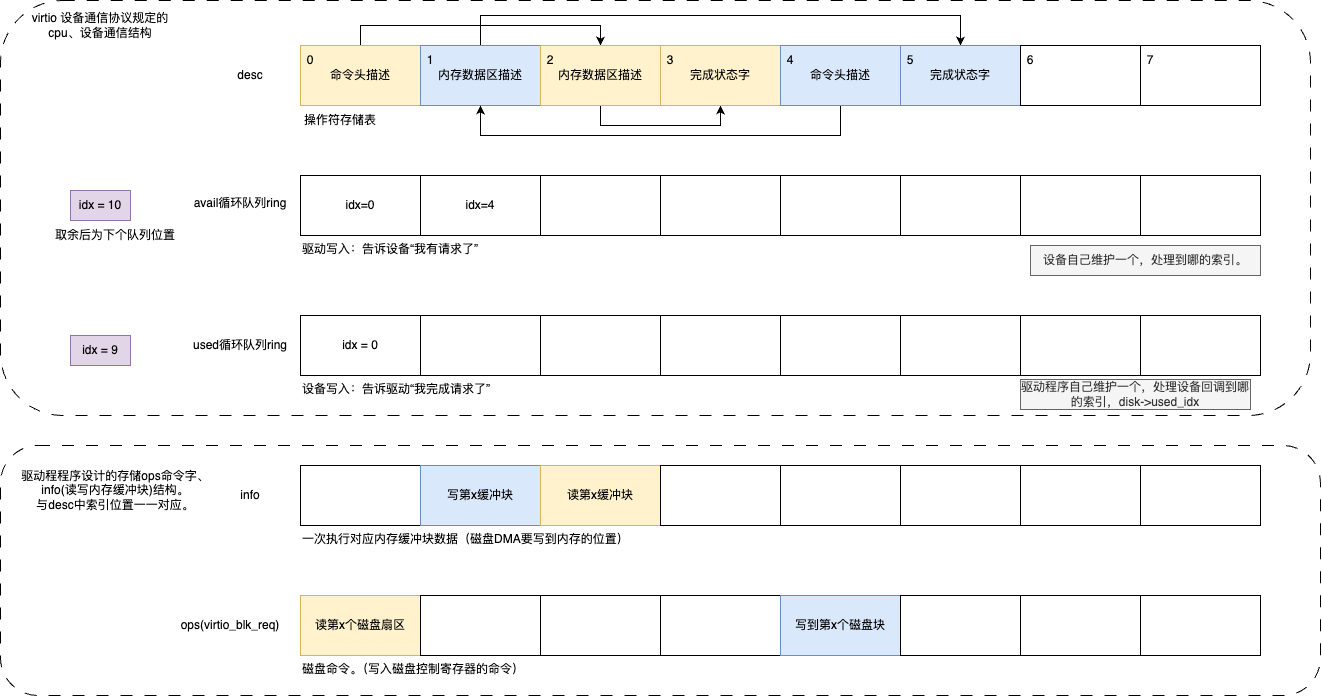

The diagram above was exported from draw.io. Its source (the exported page's mxGraphModel, read from the mxfile embedded in the PNG):
<mxGraphModel dx="2583" dy="1516" grid="1" gridSize="10" guides="1" tooltips="1" connect="1" arrows="1" fold="1" page="0" pageScale="1" pageWidth="1169" pageHeight="827" math="0" shadow="0">
  <root>
    <mxCell id="0" />
    <mxCell id="1" parent="0" />
    <mxCell id="xBDqDA4n8muaTNEqgUc3-226" value="" style="rounded=1;whiteSpace=wrap;html=1;dashed=1;dashPattern=12 12;" vertex="1" parent="1">
      <mxGeometry x="-570" y="70" width="1320" height="250" as="geometry" />
    </mxCell>
    <mxCell id="xBDqDA4n8muaTNEqgUc3-222" value="" style="rounded=1;whiteSpace=wrap;html=1;dashed=1;dashPattern=12 12;" vertex="1" parent="1">
      <mxGeometry x="-570" y="-375" width="1310" height="415" as="geometry" />
    </mxCell>
    <mxCell id="xBDqDA4n8muaTNEqgUc3-179" style="edgeStyle=orthogonalEdgeStyle;rounded=0;orthogonalLoop=1;jettySize=auto;html=1;exitX=0.5;exitY=0;exitDx=0;exitDy=0;entryX=0.5;entryY=0;entryDx=0;entryDy=0;" edge="1" parent="1" source="xBDqDA4n8muaTNEqgUc3-145" target="xBDqDA4n8muaTNEqgUc3-147">
      <mxGeometry relative="1" as="geometry" />
    </mxCell>
    <mxCell id="xBDqDA4n8muaTNEqgUc3-145" value="命令头描述" style="rounded=0;whiteSpace=wrap;html=1;fillColor=#fff2cc;strokeColor=#d6b656;" vertex="1" parent="1">
      <mxGeometry x="-270" y="-330" width="120" height="60" as="geometry" />
    </mxCell>
    <mxCell id="xBDqDA4n8muaTNEqgUc3-220" style="edgeStyle=orthogonalEdgeStyle;rounded=0;orthogonalLoop=1;jettySize=auto;html=1;entryX=0.5;entryY=0;entryDx=0;entryDy=0;" edge="1" parent="1" source="xBDqDA4n8muaTNEqgUc3-146" target="xBDqDA4n8muaTNEqgUc3-150">
      <mxGeometry relative="1" as="geometry">
        <Array as="points">
          <mxPoint x="-90" y="-360" />
          <mxPoint x="390" y="-360" />
        </Array>
      </mxGeometry>
    </mxCell>
    <mxCell id="xBDqDA4n8muaTNEqgUc3-146" value="内存数据区描述" style="rounded=0;whiteSpace=wrap;html=1;fillColor=#dae8fc;strokeColor=#6c8ebf;" vertex="1" parent="1">
      <mxGeometry x="-150" y="-330" width="120" height="60" as="geometry" />
    </mxCell>
    <mxCell id="xBDqDA4n8muaTNEqgUc3-180" style="edgeStyle=orthogonalEdgeStyle;rounded=0;orthogonalLoop=1;jettySize=auto;html=1;entryX=0.5;entryY=1;entryDx=0;entryDy=0;" edge="1" parent="1" source="xBDqDA4n8muaTNEqgUc3-147" target="xBDqDA4n8muaTNEqgUc3-148">
      <mxGeometry relative="1" as="geometry">
        <Array as="points">
          <mxPoint x="30" y="-250" />
          <mxPoint x="150" y="-250" />
        </Array>
      </mxGeometry>
    </mxCell>
    <mxCell id="xBDqDA4n8muaTNEqgUc3-147" value="内存数据区描述" style="rounded=0;whiteSpace=wrap;html=1;fillColor=#fff2cc;strokeColor=#d6b656;" vertex="1" parent="1">
      <mxGeometry x="-30" y="-330" width="120" height="60" as="geometry" />
    </mxCell>
    <mxCell id="xBDqDA4n8muaTNEqgUc3-148" value="完成状态字" style="rounded=0;whiteSpace=wrap;html=1;fillColor=#fff2cc;strokeColor=#d6b656;" vertex="1" parent="1">
      <mxGeometry x="90" y="-330" width="120" height="60" as="geometry" />
    </mxCell>
    <mxCell id="xBDqDA4n8muaTNEqgUc3-219" style="edgeStyle=orthogonalEdgeStyle;rounded=0;orthogonalLoop=1;jettySize=auto;html=1;entryX=0.5;entryY=1;entryDx=0;entryDy=0;" edge="1" parent="1" source="xBDqDA4n8muaTNEqgUc3-149" target="xBDqDA4n8muaTNEqgUc3-146">
      <mxGeometry relative="1" as="geometry">
        <Array as="points">
          <mxPoint x="270" y="-240" />
          <mxPoint x="-90" y="-240" />
        </Array>
      </mxGeometry>
    </mxCell>
    <mxCell id="xBDqDA4n8muaTNEqgUc3-149" value="命令头描述" style="rounded=0;whiteSpace=wrap;html=1;fillColor=#dae8fc;strokeColor=#6c8ebf;" vertex="1" parent="1">
      <mxGeometry x="210" y="-330" width="120" height="60" as="geometry" />
    </mxCell>
    <mxCell id="xBDqDA4n8muaTNEqgUc3-150" value="完成状态字" style="rounded=0;whiteSpace=wrap;html=1;fillColor=#dae8fc;strokeColor=#6c8ebf;" vertex="1" parent="1">
      <mxGeometry x="330" y="-330" width="120" height="60" as="geometry" />
    </mxCell>
    <mxCell id="xBDqDA4n8muaTNEqgUc3-151" value="" style="rounded=0;whiteSpace=wrap;html=1;" vertex="1" parent="1">
      <mxGeometry x="450" y="-330" width="120" height="60" as="geometry" />
    </mxCell>
    <mxCell id="xBDqDA4n8muaTNEqgUc3-152" value="" style="rounded=0;whiteSpace=wrap;html=1;" vertex="1" parent="1">
      <mxGeometry x="570" y="-330" width="120" height="60" as="geometry" />
    </mxCell>
    <mxCell id="xBDqDA4n8muaTNEqgUc3-153" value="idx=0" style="rounded=0;whiteSpace=wrap;html=1;" vertex="1" parent="1">
      <mxGeometry x="-270" y="-200" width="120" height="60" as="geometry" />
    </mxCell>
    <mxCell id="xBDqDA4n8muaTNEqgUc3-154" value="idx=4" style="rounded=0;whiteSpace=wrap;html=1;" vertex="1" parent="1">
      <mxGeometry x="-150" y="-200" width="120" height="60" as="geometry" />
    </mxCell>
    <mxCell id="xBDqDA4n8muaTNEqgUc3-155" value="" style="rounded=0;whiteSpace=wrap;html=1;" vertex="1" parent="1">
      <mxGeometry x="-30" y="-200" width="120" height="60" as="geometry" />
    </mxCell>
    <mxCell id="xBDqDA4n8muaTNEqgUc3-156" value="" style="rounded=0;whiteSpace=wrap;html=1;" vertex="1" parent="1">
      <mxGeometry x="90" y="-200" width="120" height="60" as="geometry" />
    </mxCell>
    <mxCell id="xBDqDA4n8muaTNEqgUc3-157" value="" style="rounded=0;whiteSpace=wrap;html=1;" vertex="1" parent="1">
      <mxGeometry x="210" y="-200" width="120" height="60" as="geometry" />
    </mxCell>
    <mxCell id="xBDqDA4n8muaTNEqgUc3-158" value="" style="rounded=0;whiteSpace=wrap;html=1;" vertex="1" parent="1">
      <mxGeometry x="330" y="-200" width="120" height="60" as="geometry" />
    </mxCell>
    <mxCell id="xBDqDA4n8muaTNEqgUc3-159" value="" style="rounded=0;whiteSpace=wrap;html=1;" vertex="1" parent="1">
      <mxGeometry x="450" y="-200" width="120" height="60" as="geometry" />
    </mxCell>
    <mxCell id="xBDqDA4n8muaTNEqgUc3-160" value="" style="rounded=0;whiteSpace=wrap;html=1;" vertex="1" parent="1">
      <mxGeometry x="570" y="-200" width="120" height="60" as="geometry" />
    </mxCell>
    <mxCell id="xBDqDA4n8muaTNEqgUc3-161" value="idx = 0" style="rounded=0;whiteSpace=wrap;html=1;" vertex="1" parent="1">
      <mxGeometry x="-270" y="-60" width="120" height="60" as="geometry" />
    </mxCell>
    <mxCell id="xBDqDA4n8muaTNEqgUc3-162" value="" style="rounded=0;whiteSpace=wrap;html=1;" vertex="1" parent="1">
      <mxGeometry x="-150" y="-60" width="120" height="60" as="geometry" />
    </mxCell>
    <mxCell id="xBDqDA4n8muaTNEqgUc3-163" value="" style="rounded=0;whiteSpace=wrap;html=1;" vertex="1" parent="1">
      <mxGeometry x="-30" y="-60" width="120" height="60" as="geometry" />
    </mxCell>
    <mxCell id="xBDqDA4n8muaTNEqgUc3-164" value="" style="rounded=0;whiteSpace=wrap;html=1;" vertex="1" parent="1">
      <mxGeometry x="90" y="-60" width="120" height="60" as="geometry" />
    </mxCell>
    <mxCell id="xBDqDA4n8muaTNEqgUc3-165" value="" style="rounded=0;whiteSpace=wrap;html=1;" vertex="1" parent="1">
      <mxGeometry x="210" y="-60" width="120" height="60" as="geometry" />
    </mxCell>
    <mxCell id="xBDqDA4n8muaTNEqgUc3-166" value="" style="rounded=0;whiteSpace=wrap;html=1;" vertex="1" parent="1">
      <mxGeometry x="330" y="-60" width="120" height="60" as="geometry" />
    </mxCell>
    <mxCell id="xBDqDA4n8muaTNEqgUc3-167" value="" style="rounded=0;whiteSpace=wrap;html=1;" vertex="1" parent="1">
      <mxGeometry x="450" y="-60" width="120" height="60" as="geometry" />
    </mxCell>
    <mxCell id="xBDqDA4n8muaTNEqgUc3-168" value="" style="rounded=0;whiteSpace=wrap;html=1;" vertex="1" parent="1">
      <mxGeometry x="570" y="-60" width="120" height="60" as="geometry" />
    </mxCell>
    <mxCell id="xBDqDA4n8muaTNEqgUc3-169" value="desc" style="text;html=1;align=center;verticalAlign=middle;whiteSpace=wrap;rounded=0;" vertex="1" parent="1">
      <mxGeometry x="-350" y="-315" width="60" height="30" as="geometry" />
    </mxCell>
    <mxCell id="xBDqDA4n8muaTNEqgUc3-170" value="avail循环队列ring&lt;div&gt;&lt;br&gt;&lt;/div&gt;" style="text;html=1;align=center;verticalAlign=middle;whiteSpace=wrap;rounded=0;" vertex="1" parent="1">
      <mxGeometry x="-420" y="-180" width="180" height="30" as="geometry" />
    </mxCell>
    <mxCell id="xBDqDA4n8muaTNEqgUc3-171" value="used循环队列ring" style="text;html=1;align=center;verticalAlign=middle;whiteSpace=wrap;rounded=0;" vertex="1" parent="1">
      <mxGeometry x="-380" y="-45" width="100" height="30" as="geometry" />
    </mxCell>
    <mxCell id="xBDqDA4n8muaTNEqgUc3-172" value="设备写入：告诉驱动“我完成请求了”" style="text;whiteSpace=wrap;" vertex="1" parent="1">
      <mxGeometry x="-270" width="190" height="30" as="geometry" />
    </mxCell>
    <mxCell id="xBDqDA4n8muaTNEqgUc3-173" value="驱动写入：告诉设备“我有请求了”" style="text;whiteSpace=wrap;" vertex="1" parent="1">
      <mxGeometry x="-270" y="-140" width="190" height="30" as="geometry" />
    </mxCell>
    <mxCell id="xBDqDA4n8muaTNEqgUc3-182" value="" style="rounded=0;whiteSpace=wrap;html=1;" vertex="1" parent="1">
      <mxGeometry x="-270" y="90" width="120" height="60" as="geometry" />
    </mxCell>
    <mxCell id="xBDqDA4n8muaTNEqgUc3-183" value="写第x缓冲块" style="rounded=0;whiteSpace=wrap;html=1;fillColor=#dae8fc;strokeColor=#6c8ebf;" vertex="1" parent="1">
      <mxGeometry x="-150" y="90" width="120" height="60" as="geometry" />
    </mxCell>
    <mxCell id="xBDqDA4n8muaTNEqgUc3-184" value="读第x缓冲块" style="rounded=0;whiteSpace=wrap;html=1;fillColor=#fff2cc;strokeColor=#d6b656;" vertex="1" parent="1">
      <mxGeometry x="-30" y="90" width="120" height="60" as="geometry" />
    </mxCell>
    <mxCell id="xBDqDA4n8muaTNEqgUc3-185" value="" style="rounded=0;whiteSpace=wrap;html=1;" vertex="1" parent="1">
      <mxGeometry x="90" y="90" width="120" height="60" as="geometry" />
    </mxCell>
    <mxCell id="xBDqDA4n8muaTNEqgUc3-186" value="" style="rounded=0;whiteSpace=wrap;html=1;" vertex="1" parent="1">
      <mxGeometry x="210" y="90" width="120" height="60" as="geometry" />
    </mxCell>
    <mxCell id="xBDqDA4n8muaTNEqgUc3-187" value="" style="rounded=0;whiteSpace=wrap;html=1;" vertex="1" parent="1">
      <mxGeometry x="330" y="90" width="120" height="60" as="geometry" />
    </mxCell>
    <mxCell id="xBDqDA4n8muaTNEqgUc3-188" value="" style="rounded=0;whiteSpace=wrap;html=1;" vertex="1" parent="1">
      <mxGeometry x="450" y="90" width="120" height="60" as="geometry" />
    </mxCell>
    <mxCell id="xBDqDA4n8muaTNEqgUc3-189" value="" style="rounded=0;whiteSpace=wrap;html=1;" vertex="1" parent="1">
      <mxGeometry x="570" y="90" width="120" height="60" as="geometry" />
    </mxCell>
    <mxCell id="xBDqDA4n8muaTNEqgUc3-190" value="info" style="text;html=1;align=center;verticalAlign=middle;whiteSpace=wrap;rounded=0;" vertex="1" parent="1">
      <mxGeometry x="-350" y="105" width="60" height="30" as="geometry" />
    </mxCell>
    <mxCell id="xBDqDA4n8muaTNEqgUc3-192" value="读第x个磁盘扇区" style="rounded=0;whiteSpace=wrap;html=1;fillColor=#fff2cc;strokeColor=#d6b656;" vertex="1" parent="1">
      <mxGeometry x="-270" y="220" width="120" height="60" as="geometry" />
    </mxCell>
    <mxCell id="xBDqDA4n8muaTNEqgUc3-193" value="" style="rounded=0;whiteSpace=wrap;html=1;" vertex="1" parent="1">
      <mxGeometry x="-150" y="220" width="120" height="60" as="geometry" />
    </mxCell>
    <mxCell id="xBDqDA4n8muaTNEqgUc3-194" value="" style="rounded=0;whiteSpace=wrap;html=1;" vertex="1" parent="1">
      <mxGeometry x="-30" y="220" width="120" height="60" as="geometry" />
    </mxCell>
    <mxCell id="xBDqDA4n8muaTNEqgUc3-195" value="" style="rounded=0;whiteSpace=wrap;html=1;" vertex="1" parent="1">
      <mxGeometry x="90" y="220" width="120" height="60" as="geometry" />
    </mxCell>
    <mxCell id="xBDqDA4n8muaTNEqgUc3-196" value="写到第x个磁盘块" style="rounded=0;whiteSpace=wrap;html=1;fillColor=#dae8fc;strokeColor=#6c8ebf;" vertex="1" parent="1">
      <mxGeometry x="210" y="220" width="120" height="60" as="geometry" />
    </mxCell>
    <mxCell id="xBDqDA4n8muaTNEqgUc3-197" value="" style="rounded=0;whiteSpace=wrap;html=1;" vertex="1" parent="1">
      <mxGeometry x="330" y="220" width="120" height="60" as="geometry" />
    </mxCell>
    <mxCell id="xBDqDA4n8muaTNEqgUc3-198" value="" style="rounded=0;whiteSpace=wrap;html=1;" vertex="1" parent="1">
      <mxGeometry x="450" y="220" width="120" height="60" as="geometry" />
    </mxCell>
    <mxCell id="xBDqDA4n8muaTNEqgUc3-199" value="" style="rounded=0;whiteSpace=wrap;html=1;" vertex="1" parent="1">
      <mxGeometry x="570" y="220" width="120" height="60" as="geometry" />
    </mxCell>
    <mxCell id="xBDqDA4n8muaTNEqgUc3-200" value="ops(virtio_blk_req)" style="text;html=1;align=center;verticalAlign=middle;whiteSpace=wrap;rounded=0;" vertex="1" parent="1">
      <mxGeometry x="-410" y="237.5" width="140" height="25" as="geometry" />
    </mxCell>
    <mxCell id="xBDqDA4n8muaTNEqgUc3-201" value="磁盘命令。（写入磁盘控制寄存器的命令）" style="text;whiteSpace=wrap;" vertex="1" parent="1">
      <mxGeometry x="-270" y="280" width="250" height="30" as="geometry" />
    </mxCell>
    <mxCell id="xBDqDA4n8muaTNEqgUc3-210" value="0" style="text;html=1;align=center;verticalAlign=middle;whiteSpace=wrap;rounded=0;" vertex="1" parent="1">
      <mxGeometry x="-290" y="-330" width="60" height="30" as="geometry" />
    </mxCell>
    <mxCell id="xBDqDA4n8muaTNEqgUc3-211" value="1" style="text;html=1;align=center;verticalAlign=middle;whiteSpace=wrap;rounded=0;" vertex="1" parent="1">
      <mxGeometry x="-170" y="-330" width="60" height="30" as="geometry" />
    </mxCell>
    <mxCell id="xBDqDA4n8muaTNEqgUc3-212" value="2" style="text;html=1;align=center;verticalAlign=middle;whiteSpace=wrap;rounded=0;" vertex="1" parent="1">
      <mxGeometry x="-50" y="-330" width="60" height="30" as="geometry" />
    </mxCell>
    <mxCell id="xBDqDA4n8muaTNEqgUc3-213" value="3" style="text;html=1;align=center;verticalAlign=middle;whiteSpace=wrap;rounded=0;" vertex="1" parent="1">
      <mxGeometry x="70" y="-330" width="60" height="30" as="geometry" />
    </mxCell>
    <mxCell id="xBDqDA4n8muaTNEqgUc3-214" value="4" style="text;html=1;align=center;verticalAlign=middle;whiteSpace=wrap;rounded=0;" vertex="1" parent="1">
      <mxGeometry x="190" y="-330" width="60" height="30" as="geometry" />
    </mxCell>
    <mxCell id="xBDqDA4n8muaTNEqgUc3-215" value="5" style="text;html=1;align=center;verticalAlign=middle;whiteSpace=wrap;rounded=0;" vertex="1" parent="1">
      <mxGeometry x="310" y="-330" width="60" height="30" as="geometry" />
    </mxCell>
    <mxCell id="xBDqDA4n8muaTNEqgUc3-216" value="6" style="text;html=1;align=center;verticalAlign=middle;whiteSpace=wrap;rounded=0;" vertex="1" parent="1">
      <mxGeometry x="430" y="-330" width="60" height="30" as="geometry" />
    </mxCell>
    <mxCell id="xBDqDA4n8muaTNEqgUc3-217" value="7" style="text;html=1;align=center;verticalAlign=middle;whiteSpace=wrap;rounded=0;" vertex="1" parent="1">
      <mxGeometry x="550" y="-330" width="60" height="30" as="geometry" />
    </mxCell>
    <mxCell id="xBDqDA4n8muaTNEqgUc3-223" value="idx = 9" style="text;html=1;align=center;verticalAlign=middle;whiteSpace=wrap;rounded=0;fillColor=#e1d5e7;strokeColor=#9673a6;" vertex="1" parent="1">
      <mxGeometry x="-500" y="-40" width="60" height="30" as="geometry" />
    </mxCell>
    <mxCell id="xBDqDA4n8muaTNEqgUc3-224" value="idx = 10" style="text;html=1;align=center;verticalAlign=middle;whiteSpace=wrap;rounded=0;fillColor=#e1d5e7;strokeColor=#9673a6;" vertex="1" parent="1">
      <mxGeometry x="-500" y="-185" width="60" height="30" as="geometry" />
    </mxCell>
    <mxCell id="xBDqDA4n8muaTNEqgUc3-225" value="取余后为下个队列位置" style="text;html=1;align=center;verticalAlign=middle;whiteSpace=wrap;rounded=0;" vertex="1" parent="1">
      <mxGeometry x="-520" y="-150" width="130" height="20" as="geometry" />
    </mxCell>
    <mxCell id="xBDqDA4n8muaTNEqgUc3-227" value="驱动程程序设计的存储ops命令字、&lt;div&gt;info(读写内存缓冲块)结构。&lt;div&gt;与desc中索引位置一一对应。&lt;/div&gt;&lt;/div&gt;" style="text;html=1;align=center;verticalAlign=middle;whiteSpace=wrap;rounded=0;" vertex="1" parent="1">
      <mxGeometry x="-570" y="90" width="230" height="50" as="geometry" />
    </mxCell>
    <mxCell id="xBDqDA4n8muaTNEqgUc3-228" value="virtio 设备通信协议规定的&lt;br&gt;cpu、设备通信结构" style="text;html=1;align=center;verticalAlign=middle;whiteSpace=wrap;rounded=0;" vertex="1" parent="1">
      <mxGeometry x="-550" y="-360" width="160" height="20" as="geometry" />
    </mxCell>
    <mxCell id="xBDqDA4n8muaTNEqgUc3-229" value="设备自己维护一个，处理到哪的索引。" style="text;html=1;align=center;verticalAlign=middle;whiteSpace=wrap;rounded=0;fillColor=#f5f5f5;fontColor=#333333;strokeColor=#666666;" vertex="1" parent="1">
      <mxGeometry x="460" y="-130" width="230" height="30" as="geometry" />
    </mxCell>
    <mxCell id="xBDqDA4n8muaTNEqgUc3-230" value="驱动程序自己维护一个，处理设备回调到哪的索引，disk-&amp;gt;used_idx" style="text;html=1;align=center;verticalAlign=middle;whiteSpace=wrap;rounded=0;fillColor=#f5f5f5;fontColor=#333333;strokeColor=#666666;" vertex="1" parent="1">
      <mxGeometry x="450" y="4" width="230" height="30" as="geometry" />
    </mxCell>
    <mxCell id="xBDqDA4n8muaTNEqgUc3-231" value="操作符存储表" style="text;html=1;align=center;verticalAlign=middle;whiteSpace=wrap;rounded=0;" vertex="1" parent="1">
      <mxGeometry x="-290" y="-270" width="120" height="30" as="geometry" />
    </mxCell>
    <mxCell id="xBDqDA4n8muaTNEqgUc3-232" value="一次执行对应内存缓冲块数据（磁盘DMA要写到内存的位置）" style="text;whiteSpace=wrap;" vertex="1" parent="1">
      <mxGeometry x="-270" y="150" width="350" height="30" as="geometry" />
    </mxCell>
  </root>
</mxGraphModel>